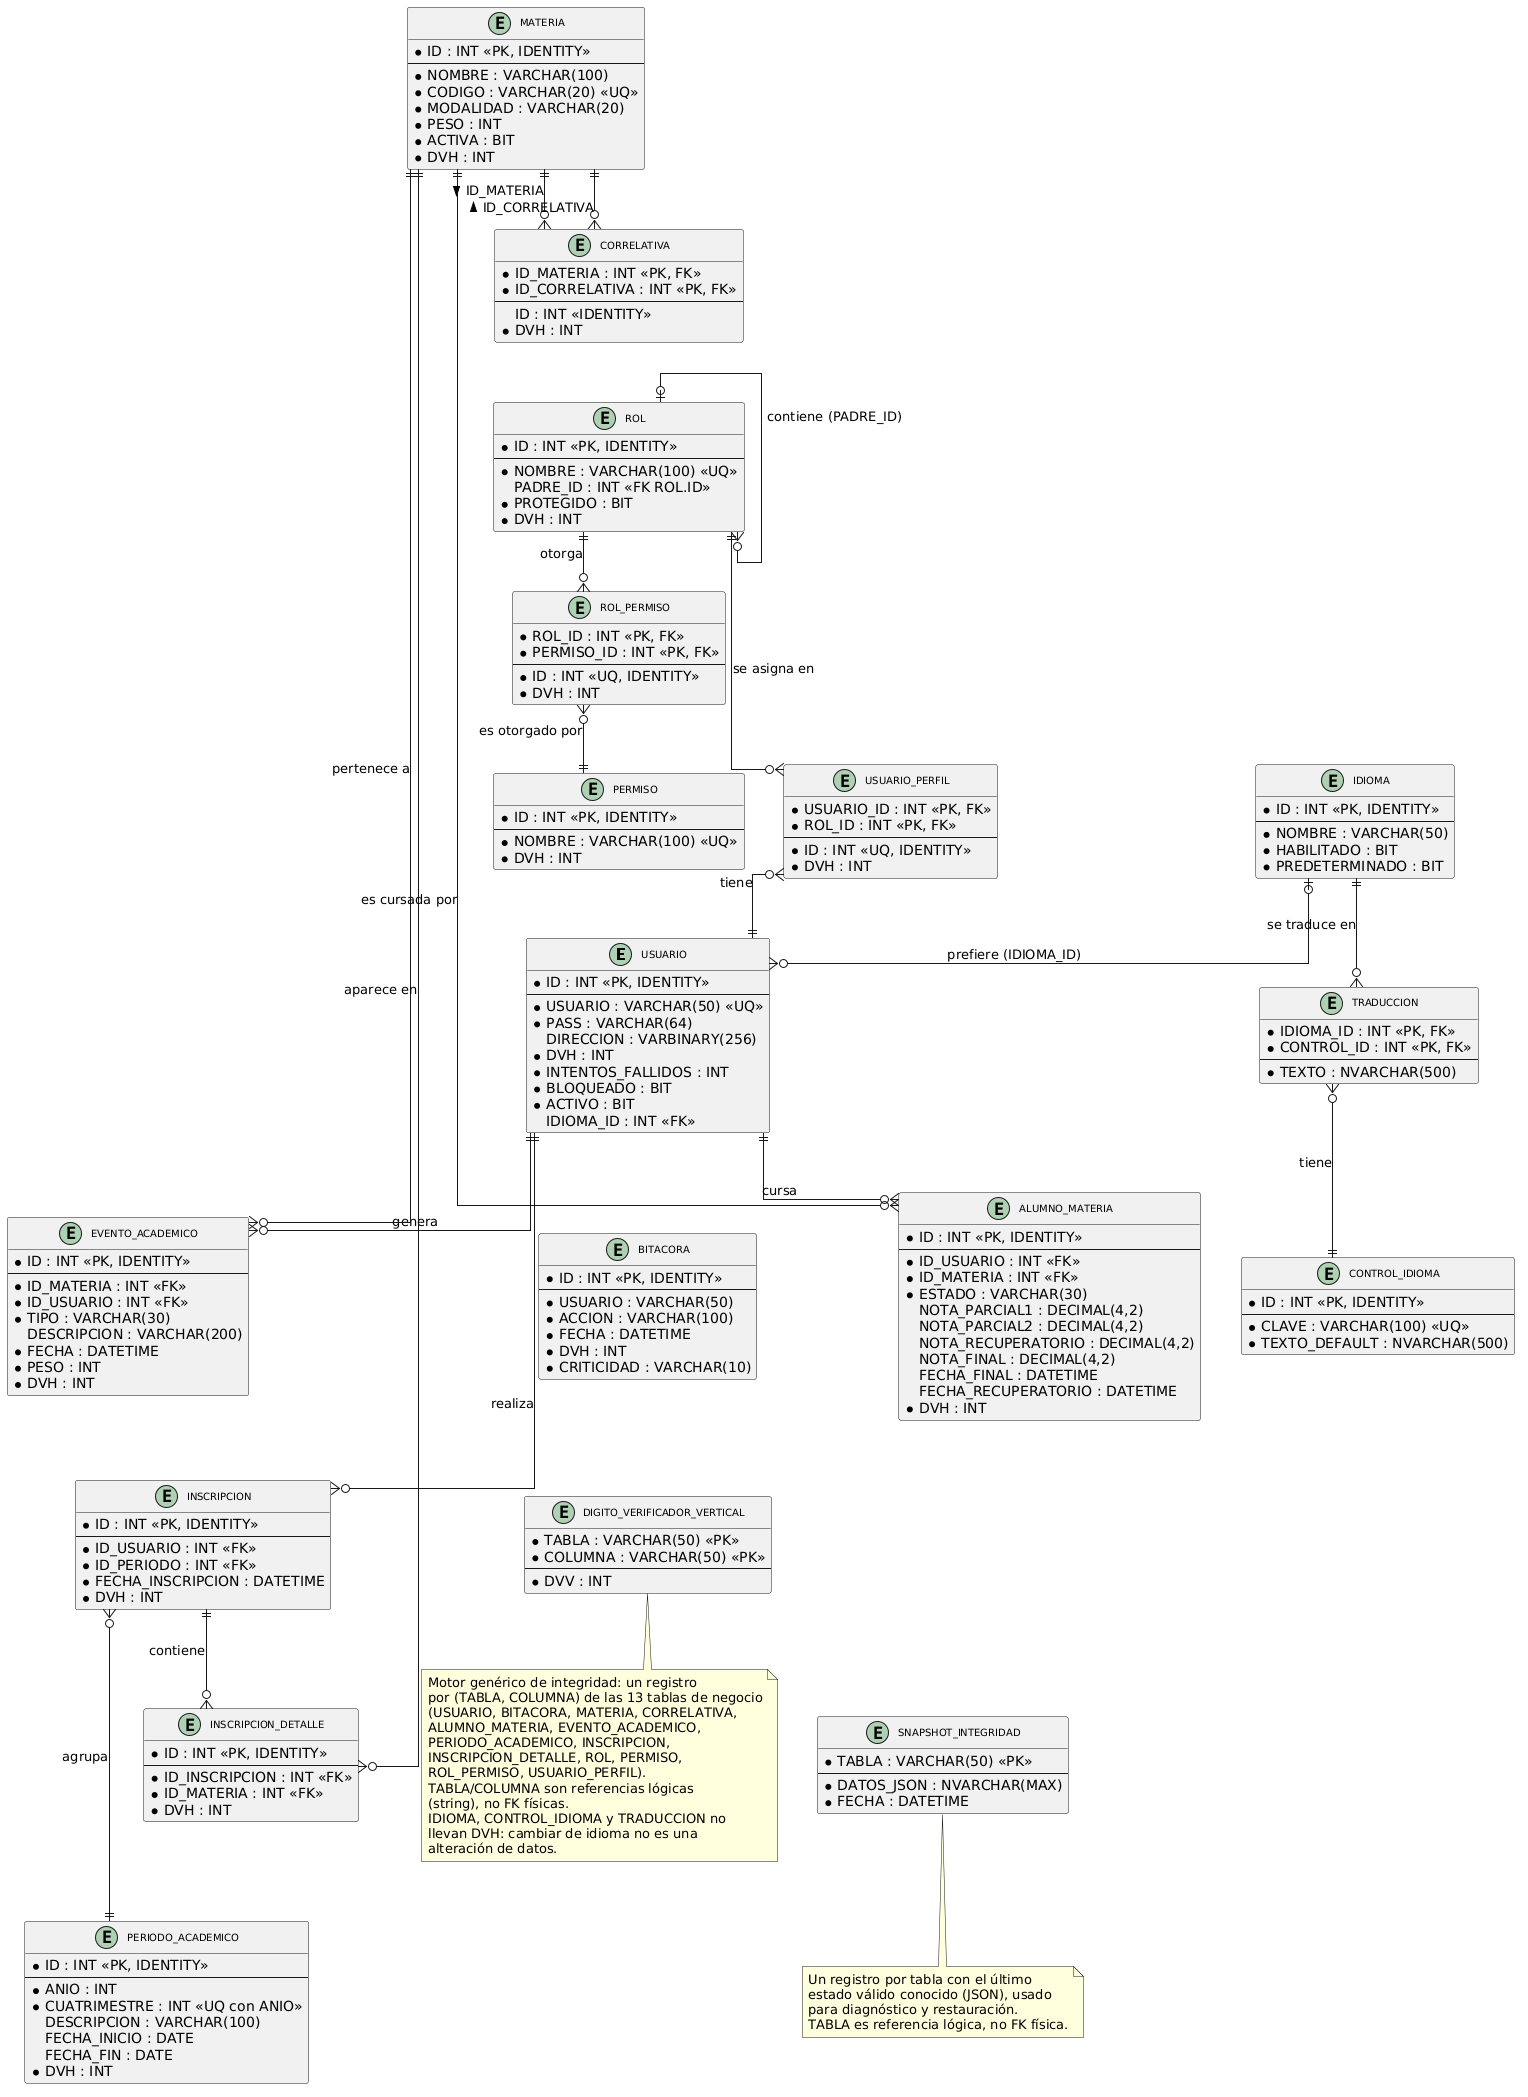

The diagram above was rendered by PlantUML. Its source (embedded in the PNG):
@startuml
top to bottom direction
skinparam entityAttributeIconSize 0
skinparam classFontSize 10
skinparam packageFontSize 11
skinparam shadowing false
skinparam linetype ortho
skinparam ranksep 60
skinparam nodesep 40

' ============================================================
' TABLAS
' ============================================================

entity "USUARIO" as USUARIO {
  *ID : INT <<PK, IDENTITY>>
  --
  *USUARIO : VARCHAR(50) <<UQ>>
  *PASS : VARCHAR(64)
  DIRECCION : VARBINARY(256)
  *DVH : INT
  *INTENTOS_FALLIDOS : INT
  *BLOQUEADO : BIT
  *ACTIVO : BIT
  IDIOMA_ID : INT <<FK>>
}

entity "BITACORA" as BITACORA {
  *ID : INT <<PK, IDENTITY>>
  --
  *USUARIO : VARCHAR(50)
  *ACCION : VARCHAR(100)
  *FECHA : DATETIME
  *DVH : INT
  *CRITICIDAD : VARCHAR(10)
}

entity "MATERIA" as MATERIA {
  *ID : INT <<PK, IDENTITY>>
  --
  *NOMBRE : VARCHAR(100)
  *CODIGO : VARCHAR(20) <<UQ>>
  *MODALIDAD : VARCHAR(20)
  *PESO : INT
  *ACTIVA : BIT
  *DVH : INT
}

entity "CORRELATIVA" as CORRELATIVA {
  *ID_MATERIA : INT <<PK, FK>>
  *ID_CORRELATIVA : INT <<PK, FK>>
  --
  ID : INT <<IDENTITY>>
  *DVH : INT
}

entity "ALUMNO_MATERIA" as ALUMNO_MATERIA {
  *ID : INT <<PK, IDENTITY>>
  --
  *ID_USUARIO : INT <<FK>>
  *ID_MATERIA : INT <<FK>>
  *ESTADO : VARCHAR(30)
  NOTA_PARCIAL1 : DECIMAL(4,2)
  NOTA_PARCIAL2 : DECIMAL(4,2)
  NOTA_RECUPERATORIO : DECIMAL(4,2)
  NOTA_FINAL : DECIMAL(4,2)
  FECHA_FINAL : DATETIME
  FECHA_RECUPERATORIO : DATETIME
  *DVH : INT
}

entity "EVENTO_ACADEMICO" as EVENTO_ACADEMICO {
  *ID : INT <<PK, IDENTITY>>
  --
  *ID_MATERIA : INT <<FK>>
  *ID_USUARIO : INT <<FK>>
  *TIPO : VARCHAR(30)
  DESCRIPCION : VARCHAR(200)
  *FECHA : DATETIME
  *PESO : INT
  *DVH : INT
}

entity "PERIODO_ACADEMICO" as PERIODO_ACADEMICO {
  *ID : INT <<PK, IDENTITY>>
  --
  *ANIO : INT
  *CUATRIMESTRE : INT <<UQ con ANIO>>
  DESCRIPCION : VARCHAR(100)
  FECHA_INICIO : DATE
  FECHA_FIN : DATE
  *DVH : INT
}

entity "INSCRIPCION" as INSCRIPCION {
  *ID : INT <<PK, IDENTITY>>
  --
  *ID_USUARIO : INT <<FK>>
  *ID_PERIODO : INT <<FK>>
  *FECHA_INSCRIPCION : DATETIME
  *DVH : INT
}

entity "INSCRIPCION_DETALLE" as INSCRIPCION_DETALLE {
  *ID : INT <<PK, IDENTITY>>
  --
  *ID_INSCRIPCION : INT <<FK>>
  *ID_MATERIA : INT <<FK>>
  *DVH : INT
}

entity "ROL" as ROL {
  *ID : INT <<PK, IDENTITY>>
  --
  *NOMBRE : VARCHAR(100) <<UQ>>
  PADRE_ID : INT <<FK ROL.ID>>
  *PROTEGIDO : BIT
  *DVH : INT
}

entity "PERMISO" as PERMISO {
  *ID : INT <<PK, IDENTITY>>
  --
  *NOMBRE : VARCHAR(100) <<UQ>>
  *DVH : INT
}

entity "ROL_PERMISO" as ROL_PERMISO {
  *ROL_ID : INT <<PK, FK>>
  *PERMISO_ID : INT <<PK, FK>>
  --
  *ID : INT <<UQ, IDENTITY>>
  *DVH : INT
}

entity "USUARIO_PERFIL" as USUARIO_PERFIL {
  *USUARIO_ID : INT <<PK, FK>>
  *ROL_ID : INT <<PK, FK>>
  --
  *ID : INT <<UQ, IDENTITY>>
  *DVH : INT
}

entity "IDIOMA" as IDIOMA {
  *ID : INT <<PK, IDENTITY>>
  --
  *NOMBRE : VARCHAR(50)
  *HABILITADO : BIT
  *PREDETERMINADO : BIT
}

entity "CONTROL_IDIOMA" as CONTROL_IDIOMA {
  *ID : INT <<PK, IDENTITY>>
  --
  *CLAVE : VARCHAR(100) <<UQ>>
  *TEXTO_DEFAULT : NVARCHAR(500)
}

entity "TRADUCCION" as TRADUCCION {
  *IDIOMA_ID : INT <<PK, FK>>
  *CONTROL_ID : INT <<PK, FK>>
  --
  *TEXTO : NVARCHAR(500)
}

entity "DIGITO_VERIFICADOR_VERTICAL" as DVV {
  *TABLA : VARCHAR(50) <<PK>>
  *COLUMNA : VARCHAR(50) <<PK>>
  --
  *DVV : INT
}

entity "SNAPSHOT_INTEGRIDAD" as SNAPSHOT {
  *TABLA : VARCHAR(50) <<PK>>
  --
  *DATOS_JSON : NVARCHAR(MAX)
  *FECHA : DATETIME
}

note bottom of DVV
  Motor genérico de integridad: un registro
  por (TABLA, COLUMNA) de las 13 tablas de negocio
  (USUARIO, BITACORA, MATERIA, CORRELATIVA,
  ALUMNO_MATERIA, EVENTO_ACADEMICO,
  PERIODO_ACADEMICO, INSCRIPCION,
  INSCRIPCION_DETALLE, ROL, PERMISO,
  ROL_PERMISO, USUARIO_PERFIL).
  TABLA/COLUMNA son referencias lógicas
  (string), no FK físicas.
  IDIOMA, CONTROL_IDIOMA y TRADUCCION no
  llevan DVH: cambiar de idioma no es una
  alteración de datos.
end note

note bottom of SNAPSHOT
  Un registro por tabla con el último
  estado válido conocido (JSON), usado
  para diagnóstico y restauración.
  TABLA es referencia lógica, no FK física.
end note

' ============================================================
' RELACIONES
' ============================================================

USUARIO         ||--o{    ALUMNO_MATERIA      : "cursa"
MATERIA         ||--o{    ALUMNO_MATERIA      : "es cursada por"

USUARIO         ||--o{    EVENTO_ACADEMICO    : "genera"
MATERIA         ||--o{    EVENTO_ACADEMICO    : "pertenece a"

MATERIA         ||--o{    CORRELATIVA         : "ID_MATERIA >"
MATERIA         ||--o{    CORRELATIVA         : "< ID_CORRELATIVA"

USUARIO         ||--o{    INSCRIPCION         : "realiza"
PERIODO_ACADEMICO ||--o{  INSCRIPCION         : "agrupa"

INSCRIPCION     ||--o{    INSCRIPCION_DETALLE : "contiene"
MATERIA         ||--o{    INSCRIPCION_DETALLE : "aparece en"

ROL             |o--o{    ROL                 : "contiene (PADRE_ID)"
ROL             ||--o{    ROL_PERMISO         : "otorga"
PERMISO         ||--o{    ROL_PERMISO         : "es otorgado por"
USUARIO         ||--o{    USUARIO_PERFIL      : "tiene"
ROL             ||--o{    USUARIO_PERFIL      : "se asigna en"

IDIOMA          |o--o{    USUARIO             : "prefiere (IDIOMA_ID)"
IDIOMA          ||--o{    TRADUCCION          : "se traduce en"
CONTROL_IDIOMA  ||--o{    TRADUCCION          : "tiene"

' ============================================================
' FLECHAS OCULTAS — controlan posición de tablas
' ============================================================
' Columna izquierda: USUARIO, BITACORA
USUARIO    -[hidden]down-> BITACORA

' USUARIO a la izquierda de MATERIA
USUARIO    -[hidden]right-> MATERIA

' Columna central: MATERIA, ALUMNO_MATERIA, CORRELATIVA
MATERIA         -[hidden]down-> ALUMNO_MATERIA
ALUMNO_MATERIA  -[hidden]down-> CORRELATIVA

' Columna derecha: EVENTO_ACADEMICO, INSCRIPCION, INSCRIPCION_DETALLE, PERIODO_ACADEMICO
MATERIA              -[hidden]right-> EVENTO_ACADEMICO
EVENTO_ACADEMICO     -[hidden]down-> INSCRIPCION
INSCRIPCION          -[hidden]down-> INSCRIPCION_DETALLE
INSCRIPCION_DETALLE  -[hidden]down-> PERIODO_ACADEMICO

' Columna de tablas genericas de integridad, debajo de BITACORA
BITACORA   -[hidden]down-> DVV
DVV        -[hidden]down-> SNAPSHOT

' Seguridad (perfiles y permisos) debajo de las tablas académicas
CORRELATIVA      -[hidden]down-> ROL
ROL              -[hidden]down-> ROL_PERMISO
ROL_PERMISO      -[hidden]down-> PERMISO
PERMISO          -[hidden]right-> USUARIO_PERFIL

' Multiidioma, a la derecha de la seguridad
USUARIO_PERFIL   -[hidden]right-> IDIOMA
IDIOMA           -[hidden]down-> TRADUCCION
TRADUCCION       -[hidden]down-> CONTROL_IDIOMA
@enduml